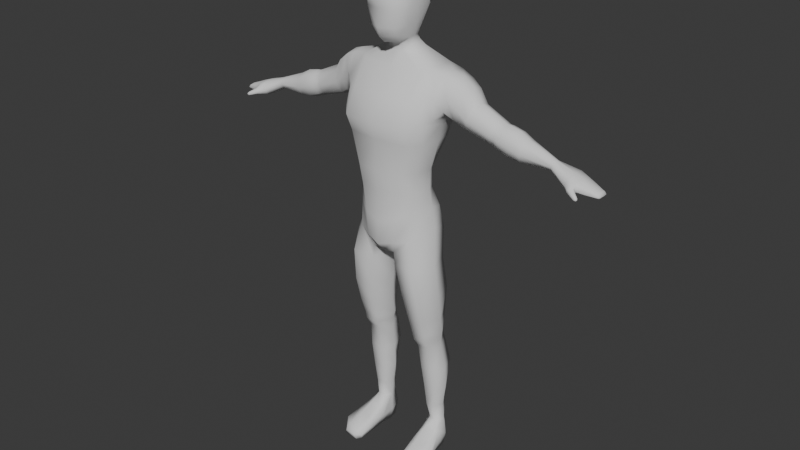 # Source: Player.blend  (saved by Blender 4.1.24; exported with 4.5.12 LTS)
import bpy
from mathutils import Matrix  # noqa: F401  (used for matrix-valued properties, if any)

bpy.ops.wm.read_factory_settings(use_empty=True)
scene = bpy.context.scene
scene.name = 'v2'

# ---- collections
col_collection_001 = bpy.data.collections.new('Collection.001'); scene.collection.children.link(col_collection_001)

# ---- world
world_world_001 = bpy.data.worlds.new('World.001'); scene.world = world_world_001
world_world_001.use_nodes = True; world_world_001.node_tree.nodes.clear()
_N = world_world_001.node_tree.nodes; _L = world_world_001.node_tree.links
n0 = _N.new('ShaderNodeOutputWorld'); n0.name = 'World Output'; n0.location = (300, 300)
n1 = _N.new('ShaderNodeBackground'); n1.name = 'Background'; n1.location = (10, 300)
n1.inputs[0].default_value = (0.05088, 0.05088, 0.05088, 1.0)
_L.new(n1.outputs[0], n0.inputs[0])
n0.is_active_output = True
world_world_001.color = (0.05088, 0.05088, 0.05088)
world_world_001.use_sun_shadow = False
world_world_001.sun_shadow_jitter_overblur = 0.0

# ---- meshes
me_cylinder_002 = bpy.data.meshes.new('Cylinder.002')
me_cylinder_002.from_pydata([(0.0, 0.06204, 1.049), (0.0, 0.1178, 1.232), (0.07626, 0.04764, 1.049), (0.1112, 0.1034, 1.232), (0.1156, 0.02982, 1.049), (0.1505, 0.06408, 1.232), (0.13, 0.0, 1.049), (0.1649, 0.0, 1.232), (0.1156, -0.05373, 1.049), (0.1505, -0.06329, 1.232), (0.07626, -0.09306, 1.049), (0.1112, -0.1026, 1.232), (0.0, -0.1075, 1.049), (0.0, -0.117, 1.232), (0.0, 0.06363, 1.125), (0.07876, 0.04924, 1.125), (0.1181, 0.03142, 1.125), (0.1325, 0.0, 1.125), (0.1181, -0.06727, 1.125), (0.07876, -0.1066, 1.125), (0.0, -0.121, 1.125), (0.0, 0.07875, 0.8274), (0.02102, 0.07088, 0.8264), (0.124, 0.08733, 0.8848), (0.1551, -3.237e-09, 0.9193), (0.1043, -0.07107, 0.88), (0.04238, -0.07833, 0.8246), (0.0, -0.08452, 0.8247), (0.01561, -0.009312, 0.8085), (0.0, -0.009638, 0.8078), (0.0, -0.1075, 0.9373), (0.057, -0.09813, 0.9539), (0.1061, -0.06241, 0.9693), (0.1426, -1.62e-09, 0.9842), (0.1305, 0.05373, 0.9789), (0.04701, 0.1034, 0.9508), (0.0, 0.1075, 0.9373), (0.07909, 0.08397, 0.4971), (0.1335, 0.085, 0.4971), (0.1616, 0.04151, 0.4971), (0.1353, -0.02359, 0.4971), (0.08084, -0.02461, 0.4971), (0.05275, 0.03946, 0.4971), (0.0299, 0.01041, 0.7749), (0.06436, 0.07804, 0.7984), (0.1225, -0.09147, 0.7828), (0.04716, -0.07832, 0.7771), (0.1397, 0.0649, 0.7841), (0.1688, -0.01587, 0.7864), (0.0, -0.1118, 0.8556), (0.05212, -0.09695, 0.868), (0.0, 0.1071, 0.8942), (0.0484, 0.1222, 0.8933), (0.1193, 0.1281, 1.293), (0.0, 0.1425, 1.293), (0.1422, 0.08904, 0.6579), (0.1345, -0.07213, 0.6579), (0.03896, 0.01699, 0.6579), (0.1715, 0.003833, 0.6579), (0.06827, -0.06555, 0.6579), (0.0759, 0.09562, 0.6579), (0.1892, 0.09003, 1.327), (0.1844, 0.02318, 1.319), (0.1883, -0.01372, 1.338), (0.1162, -0.1234, 1.291), (0.0, -0.1378, 1.291), (0.0, 0.149, 1.374), (0.1143, 0.1362, 1.374), (0.1143, -0.08188, 1.374), (0.2031, 0.1164, 1.375), (0.2019, -0.01941, 1.39), (0.0, -0.09472, 1.374), (0.1291, 0.09627, 1.464), (0.138, 0.03014, 1.464), (0.1093, -0.03424, 1.456), (0.0, -0.04134, 1.456), (0.1093, 0.1157, 1.456), (0.1291, -0.01483, 1.464), (0.0, 0.1228, 1.456), (0.1586, 0.08878, 1.293), (0.1725, 0.003171, 1.293), (0.1571, -0.07787, 1.303), (0.1475, -0.06352, 1.374), (0.1475, 0.1011, 1.374), (0.222, 0.04773, 1.447), (0.22, 0.09975, 1.428), (0.2192, -0.003999, 1.438), (0.3691, 0.004094, 1.292), (0.2709, -0.005116, 1.328), (0.2782, 0.09917, 1.328), (0.2569, 0.04085, 1.282), (0.2928, 0.04564, 1.377), (0.2849, 0.009179, 1.362), (0.29, 0.08292, 1.362), (0.2643, 0.08487, 1.293), (0.2591, 0.01113, 1.293), (0.05828, 0.06456, 1.509), (0.06722, 0.02925, 1.506), (0.03121, -0.01545, 1.503), (0.0, -0.02038, 1.502), (0.03121, 0.07804, 1.51), (0.05828, -0.001977, 1.504), (0.0, 0.08297, 1.511), (0.04338, 0.03711, 1.545), (0.04821, 0.01375, 1.541), (0.02399, -0.02501, 1.534), (0.0, -0.03001, 1.533), (0.02792, 0.05485, 1.548), (0.04359, -0.001065, 1.538), (0.0, 0.0622, 1.549), (0.3751, 0.08996, 1.293), (0.36, 0.04816, 1.251), (0.3842, 0.04589, 1.334), (0.3786, 0.01586, 1.321), (0.3828, 0.07658, 1.322), (0.3656, 0.07819, 1.263), (0.3614, 0.01747, 1.263), (0.3826, 0.001099, 1.288), (0.3889, 0.09295, 1.288), (0.3728, 0.04824, 1.244), (0.3987, 0.04581, 1.332), (0.3927, 0.01369, 1.319), (0.3972, 0.07864, 1.32), (0.3788, 0.08036, 1.257), (0.3743, 0.01541, 1.257), (0.3613, 0.09126, 1.298), (0.3696, 0.07748, 1.328), (0.3552, 0.002787, 1.297), (0.3469, 0.01657, 1.267), (0.3453, 0.0482, 1.255), (0.3512, 0.07914, 1.268), (0.3712, 0.04585, 1.34), (0.3653, 0.01491, 1.327), (0.4622, 0.00655, 1.263), (0.4678, 0.0875, 1.264), (0.4557, 0.0481, 1.224), (0.4744, 0.04595, 1.303), (0.4697, 0.01765, 1.291), (0.4736, 0.07489, 1.292), (0.4604, 0.0764, 1.236), (0.4564, 0.01916, 1.235), (0.5636, 0.02788, 1.246), (0.5662, 0.06617, 1.246), (0.5584, 0.04753, 1.228), (0.5714, 0.04652, 1.264), (0.5685, 0.03313, 1.259), (0.5704, 0.0602, 1.259), (0.5613, 0.06092, 1.233), (0.5594, 0.03385, 1.233), (0.2364, -0.01226, 1.359), (0.2237, -0.001294, 1.315), (0.2407, 0.1078, 1.352), (0.2573, 0.09133, 1.404), (0.2267, 0.08745, 1.31), (0.2206, 0.03227, 1.3), (0.2543, 0.00259, 1.409), (0.2597, 0.04669, 1.421), (0.1739, 0.08941, 1.31), (0.177, 0.008047, 1.304), (0.1735, -0.04687, 1.315), (0.1747, -0.04147, 1.382), (0.1753, 0.1087, 1.375), (0.1799, 0.09801, 1.45), (0.1794, -0.009416, 1.455), (0.1853, 0.03893, 1.46), (0.08334, 0.08411, 0.4716), (0.1326, 0.08504, 0.4716), (0.1581, 0.04141, 0.4716), (0.1342, -0.02041, 0.4716), (0.08493, -0.02134, 0.4716), (0.05949, 0.03956, 0.4716), (0.08621, 0.09913, 0.4357), (0.1299, 0.09992, 0.4357), (0.1525, 0.04701, 0.4357), (0.1313, 0.001272, 0.4357), (0.08762, 0.000485, 0.4357), (0.06506, 0.04543, 0.4357), (0.08987, 0.1189, 0.3419), (0.1389, 0.1199, 0.3419), (0.1641, 0.058, 0.3419), (0.1404, 0.01515, 0.3419), (0.09144, 0.01423, 0.3419), (0.06616, 0.05616, 0.3419), (0.1349, -0.04685, 0.5614), (0.1663, 0.02346, 0.5614), (0.0796, -0.04423, 0.5614), (0.08234, 0.08828, 0.5614), (0.1377, 0.08566, 0.5614), (0.05092, 0.0287, 0.5614), (0.101, 0.1018, 0.1047), (0.1296, 0.1039, 0.1047), (0.1512, 0.07481, 0.1047), (0.1358, 0.04624, 0.1047), (0.1083, 0.05075, 0.1047), (0.0923, 0.06888, 0.1047), (0.07135, 0.06517, 0.2521), (0.09351, 0.1025, 0.2521), (0.163, 0.06626, 0.2521), (0.1408, 0.02892, 0.2521), (0.1393, 0.1031, 0.2521), (0.09499, 0.02837, 0.2521), (0.0, -0.02142, 1.517), (0.02361, -0.01645, 1.518), (0.04571, -0.001703, 1.52), (0.05373, 0.0215, 1.523), (0.04685, 0.05084, 1.527), (0.02558, 0.06644, 1.529), (0.0, 0.07259, 1.53), (0.06381, 0.03638, 1.59), (0.06609, 0.00569, 1.591), (0.04954, -0.07628, 1.592), (0.0, -0.1008, 1.593), (0.04792, 0.06013, 1.59), (0.06285, -0.03081, 1.592), (0.0, 0.0676, 1.59), (0.07542, 0.05764, 1.648), (0.07757, -0.0004761, 1.648), (0.05673, -0.07986, 1.649), (0.0, -0.08722, 1.649), (0.05956, 0.08652, 1.648), (0.07443, -0.04332, 1.648), (0.0, 0.09398, 1.648), (0.07126, 0.04876, 1.714), (0.07339, -0.002939, 1.714), (0.04151, -0.07712, 1.714), (0.0, -0.08137, 1.714), (0.04544, 0.0735, 1.714), (0.07027, -0.0395, 1.714), (0.0, 0.07975, 1.714), (0.05521, 0.02907, 1.741), (0.05733, -0.001231, 1.741), (0.03114, -0.04069, 1.751), (0.0, -0.04508, 1.753), (0.02873, 0.04203, 1.751), (0.05421, -0.02266, 1.741), (0.0, 0.04674, 1.758), (0.0, 0.0008283, 1.763), (0.02993, 0.0006703, 1.756), (0.07412, 0.05462, 1.685), (0.07624, -0.00212, 1.685), (0.04935, -0.09145, 1.685), (0.0, -0.09612, 1.685), (0.07312, -0.04225, 1.685), (0.05328, 0.08178, 1.685), (0.0, 0.08863, 1.685), (0.05684, 0.009885, 1.564), (0.05328, 0.03617, 1.566), (0.0, -0.09204, 1.561), (0.03805, -0.05658, 1.562), (0.05291, -0.01559, 1.563), (0.0376, 0.05677, 1.567), (0.0, 0.06418, 1.568), (0.729, 0.02349, 1.198), (0.729, 0.0715, 1.198), (0.7294, 0.04753, 1.189), (0.7272, 0.04618, 1.208), (0.727, 0.0281, 1.205), (0.7272, 0.06466, 1.205), (0.7295, 0.0651, 1.192), (0.7294, 0.02957, 1.192), (0.6382, 0.04573, 1.243), (0.6358, 0.01146, 1.239), (0.6227, 0.04832, 1.193), (0.6252, 0.08259, 1.198), (0.6294, 0.09603, 1.209), (0.6374, 0.08076, 1.239), (0.629, 0.0009594, 1.215), (0.6235, 0.01329, 1.198), (0.6609, 0.01578, 1.23), (0.6521, 0.07827, 1.196), (0.6623, 0.07666, 1.23), (0.6507, 0.01739, 1.196), (0.6631, 0.04588, 1.234), (0.6499, 0.04817, 1.192), (0.6558, 0.09008, 1.206), (0.6684, 0.007197, 1.204), (0.7197, 0.02681, 1.208), (0.718, 0.06692, 1.192), (0.7199, 0.06588, 1.208), (0.7177, 0.02785, 1.192), (0.7201, 0.04613, 1.211), (0.7176, 0.0476, 1.19), (0.7187, 0.07449, 1.199), (0.7183, 0.01924, 1.199), (0.7347, 0.06384, 1.197), (0.7347, 0.04686, 1.197), (0.7347, 0.02989, 1.197), (0.662, -0.004111, 1.199), (0.6503, -0.01423, 1.213), (0.659, -0.006918, 1.218), (0.645, -0.01304, 1.204), (0.6636, -0.0018, 1.214), (0.6537, -0.01167, 1.197), (0.6831, -0.01673, 1.19), (0.68, -0.02547, 1.201), (0.6839, -0.01986, 1.202), (0.6777, -0.02671, 1.194), (0.6854, -0.01549, 1.197), (0.6792, -0.02234, 1.189), (0.6941, 0.04609, 1.221), (0.6863, 0.04796, 1.19), (0.6898, 0.08236, 1.202), (0.6927, 0.01258, 1.201), (0.6929, 0.02137, 1.218), (0.6876, 0.07268, 1.194), (0.6937, 0.07135, 1.218), (0.6868, 0.0227, 1.193), (0.6525, 0.0003708, 1.196), (0.6343, 0.0001241, 1.201), (0.6629, 0.001807, 1.202), (0.6394, -0.007053, 1.216), (0.6498, 0.0003793, 1.227), (0.6622, 0.006988, 1.222), (0.6856, -0.02631, 1.197), (0.6875, -0.02351, 1.197), (0.6844, -0.02693, 1.194), (0.6882, -0.02132, 1.195), (0.6851, -0.02475, 1.191), (0.6871, -0.02194, 1.192), (0.6745, -0.008645, 1.205), (0.6715, -0.01339, 1.21), (0.6652, -0.01985, 1.207), (0.6665, -0.017, 1.193), (0.6725, -0.01042, 1.195), (0.6613, -0.01988, 1.199), (0.1005, 0.1028, 0.1694), (0.1332, 0.03609, 0.1694), (0.1322, 0.1033, 0.1694), (0.08519, 0.06895, 0.1694), (0.1485, 0.06994, 0.1694), (0.1015, 0.03559, 0.1694), (0.1028, 0.101, -0.006137), (0.1316, 0.1041, -0.006137), (0.1524, 0.074, -0.006137), (0.096, 0.06733, -0.006137), (0.1832, -0.07213, -0.006137), (0.1692, -0.1099, -0.006137), (0.09901, -0.08907, 0.03186), (0.1179, -0.1007, 0.03154), (0.1905, -0.07145, 0.03387), (0.1595, -0.09641, 0.03154), (0.09369, 0.02393, 0.03035), (0.1672, 0.03207, 0.03035), (0.1114, -0.1158, -0.006137), (0.1001, -0.0994, -0.006137), (0.1594, 0.03105, -0.006137), (0.1087, 0.01092, 0.07563), (0.1605, 0.03101, 0.07542), (0.1018, 0.02437, -0.006137), (0.09486, 0.02413, 0.07513), (0.1452, 0.01447, 0.07563), (0.1787, -0.02404, 0.0195), (0.09317, -0.03983, 0.01867), (0.09923, -0.03935, -0.006137), (0.09356, -0.03577, 0.048), (0.1533, -0.03847, 0.04837), (0.1712, -0.02479, -0.006137), (0.112, -0.04248, 0.04837), (0.1791, -0.02396, 0.04876), (0.08719, 0.06714, 0.04115), (0.1605, 0.07536, 0.04115), (0.1015, 0.1155, 0.04115), (0.1905, -0.07145, 0.01274), (0.09671, -0.09971, 0.01057), (0.1303, 0.1185, 0.04115), (0.1198, -0.118, 0.01124), (0.1614, -0.1138, 0.01124), (0.0, -0.06767, 1.539), (0.03454, -0.03849, 1.542), (0.415, 0.01729, 1.242), (0.4138, 0.04817, 1.23), (0.4331, 0.01567, 1.311), (0.4224, 0.003825, 1.275), (0.4192, 0.07838, 1.243), (0.4284, 0.09023, 1.276), (0.4385, 0.04588, 1.323), (0.4373, 0.07676, 1.311), (0.04671, -0.005932, 1.547), (0.04679, 0.03679, 1.552), (0.03145, 0.05555, 1.555), (0.05158, 0.01224, 1.55), (0.0, 0.06312, 1.558), (0.0, 0.09487, 0.8588), (0.03807, 0.1174, 0.8565), (0.0813, 0.1068, 0.8417)], [], [(14, 1, 3, 15), (15, 3, 5, 16), (16, 5, 7, 17), (17, 7, 9, 18), (18, 9, 11, 19), (19, 11, 13, 20), (10, 19, 20, 12), (8, 18, 19, 10), (6, 17, 18, 8), (4, 16, 17, 6), (2, 15, 16, 4), (0, 14, 15, 2), (50, 49, 27, 26), (171, 172, 178, 177), (33, 32, 25, 24), (50, 26, 25), (32, 31, 50, 25), (36, 35, 52, 51), (43, 44, 60, 57), (26, 28, 43, 46), (4, 6, 33, 34), (0, 2, 35, 36), (8, 10, 31, 32), (2, 4, 34, 35), (6, 8, 32, 33), (10, 12, 30, 31), (22, 28, 29, 21), (183, 185, 41, 40), (28, 26, 27, 29), (187, 184, 39, 38), (184, 183, 40, 39), (186, 187, 38, 37), (383, 384, 44, 22), (24, 25, 45, 48), (23, 24, 48, 47), (185, 188, 42, 41), (25, 26, 46, 45), (188, 186, 37, 42), (52, 23, 384, 383), (382, 383, 22, 21), (31, 30, 49, 50), (3, 1, 54, 53), (45, 46, 59, 56), (47, 48, 58, 55), (48, 45, 56, 58), (44, 47, 55, 60), (46, 43, 57, 59), (28, 22, 44, 43), (9, 7, 80, 81), (5, 3, 53, 79), (11, 9, 81, 64), (7, 5, 79, 80), (13, 11, 64, 65), (53, 54, 66, 67), (64, 81, 82, 68), (156, 155, 92, 91), (79, 53, 67, 83), (65, 64, 68, 71), (154, 153, 94, 90), (67, 66, 78, 76), (68, 82, 77, 74), (149, 150, 95, 88), (83, 67, 76, 72), (71, 68, 74, 75), (151, 152, 93, 89), (157, 158, 80, 79), (158, 159, 81, 80), (159, 160, 82, 81), (161, 157, 79, 83), (162, 161, 83, 72), (160, 163, 77, 82), (163, 164, 73, 77), (164, 162, 72, 73), (131, 132, 113, 112), (129, 130, 115, 111), (127, 128, 116, 87), (125, 126, 114, 110), (155, 149, 88, 92), (153, 151, 89, 94), (150, 154, 90, 95), (152, 156, 91, 93), (75, 74, 98, 99), (73, 72, 96, 97), (76, 78, 102, 100), (72, 76, 100, 96), (77, 73, 97, 101), (74, 77, 101, 98), (201, 202, 105, 106), (202, 203, 108, 105), (203, 204, 104, 108), (205, 206, 107, 103), (206, 207, 109, 107), (204, 205, 103, 104), (132, 127, 87, 113), (130, 125, 110, 115), (128, 129, 111, 116), (126, 131, 112, 114), (115, 110, 118, 123), (114, 112, 120, 122), (110, 114, 122, 118), (116, 111, 119, 124), (87, 116, 124, 117), (112, 113, 121, 120), (113, 87, 117, 121), (111, 115, 123, 119), (93, 91, 131, 126), (95, 90, 129, 128), (94, 89, 125, 130), (92, 88, 127, 132), (89, 93, 126, 125), (88, 95, 128, 127), (90, 94, 130, 129), (91, 92, 132, 131), (369, 370, 135, 140), (371, 372, 133, 137), (373, 374, 134, 139), (375, 371, 137, 136), (370, 373, 139, 135), (374, 376, 138, 134), (372, 369, 140, 133), (376, 375, 136, 138), (134, 138, 146, 142), (133, 140, 148, 141), (138, 136, 144, 146), (140, 135, 143, 148), (137, 133, 141, 145), (139, 134, 142, 147), (136, 137, 145, 144), (135, 139, 147, 143), (85, 84, 156, 152), (63, 62, 154, 150), (61, 69, 151, 153), (86, 70, 149, 155), (69, 85, 152, 151), (70, 63, 150, 149), (62, 61, 153, 154), (84, 86, 155, 156), (84, 85, 162, 164), (86, 84, 164, 163), (70, 86, 163, 160), (85, 69, 161, 162), (69, 61, 157, 161), (63, 70, 160, 159), (62, 63, 159, 158), (61, 62, 158, 157), (41, 42, 170, 169), (39, 40, 168, 167), (37, 38, 166, 165), (40, 41, 169, 168), (38, 39, 167, 166), (42, 37, 165, 170), (170, 165, 171, 176), (167, 168, 174, 173), (165, 166, 172, 171), (169, 170, 176, 175), (168, 169, 175, 174), (166, 167, 173, 172), (57, 60, 186, 188), (175, 176, 182, 181), (174, 175, 181, 180), (172, 173, 179, 178), (176, 171, 177, 182), (173, 174, 180, 179), (56, 59, 185, 183), (55, 58, 184, 187), (58, 56, 183, 184), (60, 55, 187, 186), (59, 57, 188, 185), (328, 325, 189, 194), (329, 326, 192, 191), (325, 327, 190, 189), (330, 328, 194, 193), (326, 330, 193, 192), (327, 329, 191, 190), (178, 179, 197, 199), (180, 181, 200, 198), (181, 182, 195, 200), (177, 178, 199, 196), (179, 180, 198, 197), (182, 177, 196, 195), (35, 34, 23, 52), (34, 33, 24, 23), (97, 96, 205, 204), (100, 102, 207, 206), (96, 100, 206, 205), (101, 97, 204, 203), (98, 101, 203, 202), (99, 98, 202, 201), (245, 246, 208, 209), (247, 248, 210, 211), (248, 249, 213, 210), (249, 245, 209, 213), (246, 250, 212, 208), (250, 251, 214, 212), (209, 208, 215, 216), (211, 210, 217, 218), (210, 213, 220, 217), (213, 209, 216, 220), (208, 212, 219, 215), (212, 214, 221, 219), (239, 238, 222, 223), (241, 240, 224, 225), (240, 242, 227, 224), (242, 239, 223, 227), (238, 243, 226, 222), (243, 244, 228, 226), (223, 222, 229, 230), (225, 224, 231, 232), (224, 227, 234, 231), (227, 223, 230, 234), (222, 226, 233, 229), (226, 228, 235, 233), (231, 234, 230, 237), (231, 237, 236, 232), (233, 235, 236, 237), (233, 237, 230, 229), (219, 221, 244, 243), (215, 219, 243, 238), (220, 216, 239, 242), (217, 220, 242, 240), (218, 217, 240, 241), (216, 215, 238, 239), (107, 109, 381, 379), (103, 107, 379, 378), (108, 104, 380, 377), (367, 368, 248, 247), (104, 103, 378, 380), (377, 380, 245, 249), (280, 276, 256, 255), (281, 277, 258, 254), (282, 278, 257, 253), (283, 279, 259, 252), (278, 280, 255, 257), (279, 281, 254, 259), (276, 283, 252, 256), (277, 282, 253, 258), (147, 142, 264, 263), (145, 141, 266, 261), (148, 143, 262, 267), (146, 144, 260, 265), (141, 148, 267, 266), (142, 146, 265, 264), (143, 147, 263, 262), (144, 145, 261, 260), (263, 264, 274, 269), (307, 309, 287, 292), (267, 262, 273, 271), (265, 260, 272, 270), (308, 307, 292, 290), (264, 265, 270, 274), (262, 263, 269, 273), (260, 261, 268, 272), (253, 257, 284), (285, 284, 257, 255), (286, 285, 255, 256), (304, 301, 282, 277), (303, 302, 283, 276), (306, 300, 281, 279), (305, 299, 280, 278), (302, 306, 279, 283), (301, 305, 278, 282), (300, 304, 277, 281), (299, 303, 276, 280), (252, 259, 286), (259, 254, 285, 286), (254, 258, 284, 285), (258, 253, 284), (256, 252, 286), (320, 321, 294, 295), (319, 320, 295, 297), (311, 310, 288, 289), (312, 311, 289, 291), (309, 312, 291, 287), (310, 308, 290, 288), (322, 323, 293, 298), (324, 322, 298, 296), (321, 324, 296, 294), (323, 319, 297, 293), (272, 268, 303, 299), (273, 269, 304, 300), (274, 270, 305, 301), (275, 271, 306, 302), (270, 272, 299, 305), (271, 273, 300, 306), (268, 275, 302, 303), (269, 274, 301, 304), (266, 267, 308, 310), (275, 268, 312, 309), (268, 261, 311, 312), (261, 266, 310, 311), (267, 271, 307, 308), (271, 275, 309, 307), (294, 296, 315, 313), (296, 298, 317, 315), (315, 317, 318, 316), (314, 313, 315, 316), (293, 297, 316, 318), (297, 295, 314, 316), (295, 294, 313, 314), (298, 293, 318, 317), (287, 291, 319, 323), (288, 290, 324, 321), (290, 292, 322, 324), (292, 287, 323, 322), (291, 289, 320, 319), (289, 288, 321, 320), (199, 197, 329, 327), (198, 200, 330, 326), (200, 195, 328, 330), (196, 199, 327, 325), (197, 198, 326, 329), (195, 196, 325, 328), (192, 193, 346, 350), (354, 352, 363, 337), (364, 360, 333, 332), (359, 361, 331, 334), (363, 365, 338, 337), (361, 364, 332, 331), (355, 357, 338, 340), (341, 352, 354, 349), (365, 363, 344, 343), (357, 354, 337, 338), (193, 194, 349, 346), (350, 346, 357, 355), (342, 351, 356, 345), (362, 366, 336, 335), (366, 365, 343, 336), (358, 355, 340, 339), (352, 353, 344, 363), (365, 366, 340, 338), (366, 362, 339, 340), (347, 358, 351, 342), (194, 359, 341, 349), (347, 350, 355, 358), (190, 364, 361, 189), (360, 191, 347, 342), (191, 360, 364, 190), (189, 361, 359, 194), (351, 358, 339, 362), (333, 360, 342, 345), (331, 332, 333, 334), (348, 334, 333, 345), (356, 335, 344, 353), (343, 344, 335, 336), (345, 356, 353, 348), (106, 105, 368, 367), (191, 192, 350, 347), (359, 334, 348, 341), (346, 349, 354, 357), (356, 351, 362, 335), (353, 352, 341, 348), (122, 120, 375, 376), (117, 124, 369, 372), (118, 122, 376, 374), (119, 123, 373, 370), (120, 121, 371, 375), (123, 118, 374, 373), (121, 117, 372, 371), (124, 119, 370, 369), (248, 368, 377, 249), (379, 381, 251, 250), (380, 378, 246, 245), (377, 368, 105, 108), (378, 379, 250, 246), (51, 52, 383, 382), (23, 47, 44, 384)])
me_cylinder_002.polygons.foreach_set('use_smooth', [True] * 366)
_uv = me_cylinder_002.uv_layers.new(name='UVMap')
_uv.uv.foreach_set('vector', [1.0, 0.5, 1.0, 1.0, 0.9167, 1.0, 0.9167, 0.5, 0.9167, 0.5, 0.9167, 1.0, 0.8333, 1.0, 0.8333, 0.5, 0.8333, 0.5, 0.8333, 1.0, 0.75, 1.0, 0.75, 0.5, 0.75, 0.5, 0.75, 1.0, 0.6667, 1.0, 0.6667, 0.5, 0.6667, 0.5, 0.6667, 1.0, 0.5833, 1.0, 0.5833, 0.5, 0.5833, 0.5, 0.5833, 1.0, 0.5, 1.0, 0.5, 0.5, 0.5833, 0.1496, 0.5833, 0.5, 0.5, 0.5, 0.5, 0.1496, 0.6667, 0.1496, 0.6667, 0.5, 0.5833, 0.5, 0.5833, 0.1496, 0.75, 0.1496, 0.75, 0.5, 0.6667, 0.5, 0.6667, 0.1496, 0.8333, 0.1496, 0.8333, 0.5, 0.75, 0.5, 0.75, 0.1496, 0.9167, 0.1496, 0.9167, 0.5, 0.8333, 0.5, 0.8333, 0.1496, 1.0, 0.1496, 1.0, 0.5, 0.9167, 0.5, 0.9167, 0.1496, 0.5577, 0.02851, 0.5, 0.03736, 0.5695, 0.0, 0.5965, 0.0, 0.9791, 0.0, 0.8333, 0.0, 0.8333, 0.0, 0.9791, 0.0, 0.75, 0.07472, 0.6418, 0.07472, 0.6169, 0.0, 0.75, 0.0, 0.5577, 0.02851, 0.5965, 0.0, 0.6169, 0.0, 0.6418, 0.07472, 0.554, 0.07472, 0.5577, 0.02851, 0.6169, 0.0, 1.0, 0.07472, 0.9576, 0.07472, 0.8998, 0.03195, 0.9557, 0.04713, 0.7519, 0.0, 0.9791, 0.0, 0.9791, 0.0, 0.7519, 0.0, 0.5965, 0.0, 0.7519, 0.0, 0.7519, 0.0, 0.5247, 0.0, 0.8333, 0.1496, 0.75, 0.1496, 0.75, 0.07472, 0.8333, 0.07472, 1.0, 0.1496, 0.9167, 0.1496, 0.9576, 0.07472, 1.0, 0.07472, 0.6667, 0.1496, 0.5833, 0.1496, 0.554, 0.07472, 0.6418, 0.07472, 0.9167, 0.1496, 0.8333, 0.1496, 0.8333, 0.07472, 0.9576, 0.07472, 0.75, 0.1496, 0.6667, 0.1496, 0.6418, 0.07472, 0.75, 0.07472, 0.5833, 0.1496, 0.5, 0.1496, 0.5, 0.07472, 0.554, 0.07472, 0.8488, 0.009162, 0.7519, 0.0, 0.75, 0.0, 0.9, 0.01239, 0.6169, 0.0, 0.5233, 0.0, 0.5247, 0.0, 0.6169, 0.0, 0.7519, 0.0, 0.5965, 0.0, 0.5695, 0.0, 0.75, 0.0, 0.833, 0.0, 0.7457, 0.0, 0.75, 0.0, 0.8333, 0.0, 0.7457, 0.0, 0.6169, 0.0, 0.6169, 0.0, 0.75, 0.0, 0.9797, 0.0, 0.833, 0.0, 0.8333, 0.0, 0.9791, 0.0, 0.9065, 0.02043, 0.9221, 0.0, 0.9791, 0.0, 0.8488, 0.009162, 0.75, 0.0, 0.6169, 0.0, 0.6169, 0.0, 0.75, 0.0, 0.8114, 0.0, 0.75, 0.0, 0.75, 0.0, 0.8333, 0.0, 0.5233, 0.0, 0.7483, 0.0, 0.7519, 0.0, 0.5247, 0.0, 0.6169, 0.0, 0.5965, 0.0, 0.5247, 0.0, 0.6169, 0.0, 0.7483, 0.0, 0.9797, 0.0, 0.9791, 0.0, 0.7519, 0.0, 0.8998, 0.03195, 0.8114, 0.0, 0.9221, 0.0, 0.9065, 0.02043, 0.9279, 0.02976, 0.9065, 0.02043, 0.8488, 0.009162, 0.9, 0.01239, 0.554, 0.07472, 0.5, 0.07472, 0.5, 0.03736, 0.5577, 0.02851, 0.9167, 1.0, 1.0, 1.0, 1.0, 1.0, 0.9167, 1.0, 0.6169, 0.0, 0.5247, 0.0, 0.5247, 0.0, 0.6169, 0.0, 0.8333, 0.0, 0.75, 0.0, 0.75, 0.0, 0.8333, 0.0, 0.75, 0.0, 0.6169, 0.0, 0.6169, 0.0, 0.75, 0.0, 0.9791, 0.0, 0.8333, 0.0, 0.8333, 0.0, 0.9791, 0.0, 0.5247, 0.0, 0.7519, 0.0, 0.7519, 0.0, 0.5247, 0.0, 0.7519, 0.0, 0.8488, 0.009162, 0.9791, 0.0, 0.7519, 0.0, 0.6667, 1.0, 0.75, 1.0, 0.753, 1.0, 0.6667, 1.0, 0.8333, 1.0, 0.9167, 1.0, 0.9167, 1.0, 0.8333, 1.0, 0.5833, 1.0, 0.6667, 1.0, 0.6667, 1.0, 0.5833, 1.0, 0.75, 1.0, 0.8333, 1.0, 0.8333, 1.0, 0.753, 1.0, 0.5, 1.0, 0.5833, 1.0, 0.5833, 1.0, 0.5, 1.0, 0.9167, 1.0, 1.0, 1.0, 1.0, 1.0, 0.9167, 1.0, 0.5833, 1.0, 0.6667, 1.0, 0.6667, 1.0, 0.5833, 1.0, 0.7615, 1.0, 0.7048, 1.0, 0.7048, 1.0, 0.7615, 1.0, 0.8333, 1.0, 0.9167, 1.0, 0.9167, 1.0, 0.8333, 1.0, 0.5, 1.0, 0.5833, 1.0, 0.5833, 1.0, 0.5, 1.0, 0.7378, 1.0, 0.8045, 1.0, 0.8045, 1.0, 0.7391, 1.0, 0.9167, 1.0, 1.0, 1.0, 1.0, 1.0, 0.9167, 1.0, 0.5833, 1.0, 0.6667, 1.0, 0.6667, 1.0, 0.5833, 1.0, 0.7022, 1.0, 0.7, 1.0, 0.7, 1.0, 0.7022, 1.0, 0.8333, 1.0, 0.9167, 1.0, 0.9167, 1.0, 0.8333, 1.0, 0.5, 1.0, 0.5833, 1.0, 0.5833, 1.0, 0.5, 1.0, 0.8045, 1.0, 0.8045, 1.0, 0.8045, 1.0, 0.8045, 1.0, 0.8189, 1.0, 0.7392, 1.0, 0.753, 1.0, 0.8333, 1.0, 0.7392, 1.0, 0.6833, 1.0, 0.6667, 1.0, 0.753, 1.0, 0.6833, 1.0, 0.6844, 1.0, 0.6667, 1.0, 0.6667, 1.0, 0.8189, 1.0, 0.8189, 1.0, 0.8333, 1.0, 0.8333, 1.0, 0.8189, 1.0, 0.8189, 1.0, 0.8333, 1.0, 0.8333, 1.0, 0.6844, 1.0, 0.6857, 1.0, 0.6667, 1.0, 0.6667, 1.0, 0.6857, 1.0, 0.7598, 1.0, 0.7581, 1.0, 0.6667, 1.0, 0.7598, 1.0, 0.8189, 1.0, 0.8333, 1.0, 0.7581, 1.0, 0.7615, 1.0, 0.7048, 1.0, 0.7048, 1.0, 0.7615, 1.0, 0.7491, 1.0, 0.8045, 1.0, 0.8045, 1.0, 0.7491, 1.0, 0.7022, 1.0, 0.7, 1.0, 0.7, 1.0, 0.7022, 1.0, 0.8045, 1.0, 0.8045, 1.0, 0.8045, 1.0, 0.8045, 1.0, 0.7048, 1.0, 0.7022, 1.0, 0.7022, 1.0, 0.7048, 1.0, 0.8045, 1.0, 0.8045, 1.0, 0.8045, 1.0, 0.8045, 1.0, 0.7, 1.0, 0.7378, 1.0, 0.7391, 1.0, 0.7, 1.0, 0.8045, 1.0, 0.7615, 1.0, 0.7615, 1.0, 0.8045, 1.0, 0.5, 1.0, 0.5833, 1.0, 0.5833, 1.0, 0.5, 1.0, 0.7581, 1.0, 0.8333, 1.0, 0.8333, 1.0, 0.7581, 1.0, 0.9167, 1.0, 1.0, 1.0, 1.0, 1.0, 0.9167, 1.0, 0.8333, 1.0, 0.9167, 1.0, 0.9167, 1.0, 0.8333, 1.0, 0.6667, 1.0, 0.7581, 1.0, 0.7581, 1.0, 0.6667, 1.0, 0.5833, 1.0, 0.6667, 1.0, 0.6667, 1.0, 0.5833, 1.0, 0.5, 1.0, 0.5833, 1.0, 0.5833, 1.0, 0.5, 1.0, 0.5833, 1.0, 0.6667, 1.0, 0.6986, 1.0, 0.5833, 1.0, 0.6667, 1.0, 0.7581, 1.0, 0.7581, 1.0, 0.6986, 1.0, 0.8333, 1.0, 0.9167, 1.0, 0.9167, 1.0, 0.8333, 1.0, 0.9167, 1.0, 1.0, 1.0, 1.0, 1.0, 0.9167, 1.0, 0.7581, 1.0, 0.8333, 1.0, 0.8333, 1.0, 0.7581, 1.0, 0.7048, 1.0, 0.7022, 1.0, 0.7022, 1.0, 0.7048, 1.0, 0.8045, 1.0, 0.8045, 1.0, 0.8045, 1.0, 0.8045, 1.0, 0.7, 1.0, 0.7491, 1.0, 0.7491, 1.0, 0.7, 1.0, 0.8045, 1.0, 0.7615, 1.0, 0.7615, 1.0, 0.8045, 1.0, 0.8045, 1.0, 0.8045, 1.0, 0.8045, 1.0, 0.8045, 1.0, 0.8045, 1.0, 0.7615, 1.0, 0.7615, 1.0, 0.8045, 1.0, 0.8045, 1.0, 0.8045, 1.0, 0.8045, 1.0, 0.8045, 1.0, 0.7, 1.0, 0.7491, 1.0, 0.7491, 1.0, 0.7, 1.0, 0.7022, 1.0, 0.7, 1.0, 0.7, 1.0, 0.7022, 1.0, 0.7615, 1.0, 0.7048, 1.0, 0.7048, 1.0, 0.7615, 1.0, 0.7048, 1.0, 0.7022, 1.0, 0.7022, 1.0, 0.7048, 1.0, 0.7491, 1.0, 0.8045, 1.0, 0.8045, 1.0, 0.7491, 1.0, 0.8045, 1.0, 0.7615, 1.0, 0.7615, 1.0, 0.8045, 1.0, 0.7, 1.0, 0.7391, 1.0, 0.7491, 1.0, 0.7, 1.0, 0.8045, 1.0, 0.8045, 1.0, 0.8045, 1.0, 0.8045, 1.0, 0.7048, 1.0, 0.7022, 1.0, 0.7022, 1.0, 0.7048, 1.0, 0.8045, 1.0, 0.8045, 1.0, 0.8045, 1.0, 0.8045, 1.0, 0.7022, 1.0, 0.7, 1.0, 0.7, 1.0, 0.7022, 1.0, 0.7391, 1.0, 0.8045, 1.0, 0.8045, 1.0, 0.7491, 1.0, 0.7615, 1.0, 0.7048, 1.0, 0.7048, 1.0, 0.7615, 1.0, 0.7, 1.0, 0.7491, 1.0, 0.7491, 1.0, 0.7, 1.0, 0.7048, 1.0, 0.7022, 1.0, 0.7022, 1.0, 0.7048, 1.0, 0.8045, 1.0, 0.8045, 1.0, 0.8045, 1.0, 0.8045, 1.0, 0.7615, 1.0, 0.7048, 1.0, 0.7048, 1.0, 0.7615, 1.0, 0.7491, 1.0, 0.8045, 1.0, 0.8045, 1.0, 0.7491, 1.0, 0.8045, 1.0, 0.8045, 1.0, 0.8045, 1.0, 0.8045, 1.0, 0.7022, 1.0, 0.7, 1.0, 0.7, 1.0, 0.7022, 1.0, 0.8045, 1.0, 0.7615, 1.0, 0.7615, 1.0, 0.8045, 1.0, 0.8045, 1.0, 0.8045, 1.0, 0.8045, 1.0, 0.8045, 1.0, 0.7022, 1.0, 0.7, 1.0, 0.7, 1.0, 0.7022, 1.0, 0.8045, 1.0, 0.7615, 1.0, 0.7615, 1.0, 0.8045, 1.0, 0.7, 1.0, 0.7491, 1.0, 0.7491, 1.0, 0.7, 1.0, 0.7048, 1.0, 0.7022, 1.0, 0.7022, 1.0, 0.7048, 1.0, 0.8045, 1.0, 0.8045, 1.0, 0.8045, 1.0, 0.8045, 1.0, 0.7615, 1.0, 0.7048, 1.0, 0.7048, 1.0, 0.7615, 1.0, 0.7491, 1.0, 0.8045, 1.0, 0.8045, 1.0, 0.7491, 1.0, 0.8045, 1.0, 0.7615, 1.0, 0.7615, 1.0, 0.8045, 1.0, 0.7, 1.0, 0.7363, 1.0, 0.7378, 1.0, 0.7, 1.0, 0.8045, 1.0, 0.8045, 1.0, 0.8045, 1.0, 0.8045, 1.0, 0.7048, 1.0, 0.7022, 1.0, 0.7022, 1.0, 0.7048, 1.0, 0.8045, 1.0, 0.8045, 1.0, 0.8045, 1.0, 0.8045, 1.0, 0.7022, 1.0, 0.7, 1.0, 0.7, 1.0, 0.7022, 1.0, 0.7363, 1.0, 0.8045, 1.0, 0.8045, 1.0, 0.7378, 1.0, 0.7615, 1.0, 0.7048, 1.0, 0.7048, 1.0, 0.7615, 1.0, 0.7615, 1.0, 0.8045, 1.0, 0.8189, 1.0, 0.7598, 1.0, 0.7048, 1.0, 0.7615, 1.0, 0.7598, 1.0, 0.6857, 1.0, 0.7022, 1.0, 0.7048, 1.0, 0.6857, 1.0, 0.6844, 1.0, 0.8045, 1.0, 0.8045, 1.0, 0.8189, 1.0, 0.8189, 1.0, 0.8045, 1.0, 0.8045, 1.0, 0.8189, 1.0, 0.8189, 1.0, 0.7, 1.0, 0.7022, 1.0, 0.6844, 1.0, 0.6833, 1.0, 0.7363, 1.0, 0.7, 1.0, 0.6833, 1.0, 0.7392, 1.0, 0.8045, 1.0, 0.7363, 1.0, 0.7392, 1.0, 0.8189, 1.0, 0.5247, 0.0, 0.7519, 0.0, 0.7519, 0.0, 0.5247, 0.0, 0.75, 0.0, 0.6169, 0.0, 0.6169, 0.0, 0.75, 0.0, 0.9791, 0.0, 0.8333, 0.0, 0.8333, 0.0, 0.9791, 0.0, 0.6169, 0.0, 0.5247, 0.0, 0.5247, 0.0, 0.6169, 0.0, 0.8333, 0.0, 0.75, 0.0, 0.75, 0.0, 0.8333, 0.0, 0.7519, 0.0, 0.9791, 0.0, 0.9791, 0.0, 0.7519, 0.0, 0.7519, 0.0, 0.9791, 0.0, 0.9791, 0.0, 0.7519, 0.0, 0.75, 0.0, 0.6169, 0.0, 0.6169, 0.0, 0.75, 0.0, 0.9791, 0.0, 0.8333, 0.0, 0.8333, 0.0, 0.9791, 0.0, 0.5247, 0.0, 0.7519, 0.0, 0.7519, 0.0, 0.5247, 0.0, 0.6169, 0.0, 0.5247, 0.0, 0.5247, 0.0, 0.6169, 0.0, 0.8333, 0.0, 0.75, 0.0, 0.75, 0.0, 0.8333, 0.0, 0.7519, 0.0, 0.9791, 0.0, 0.9797, 0.0, 0.7483, 0.0, 0.5247, 0.0, 0.7519, 0.0, 0.7519, 0.0, 0.5247, 0.0, 0.6169, 0.0, 0.5247, 0.0, 0.5247, 0.0, 0.6169, 0.0, 0.8333, 0.0, 0.75, 0.0, 0.75, 0.0, 0.8333, 0.0, 0.7519, 0.0, 0.9791, 0.0, 0.9791, 0.0, 0.7519, 0.0, 0.75, 0.0, 0.6169, 0.0, 0.6169, 0.0, 0.75, 0.0, 0.6169, 0.0, 0.5247, 0.0, 0.5233, 0.0, 0.6169, 0.0, 0.8333, 0.0, 0.75, 0.0, 0.7457, 0.0, 0.833, 0.0, 0.75, 0.0, 0.6169, 0.0, 0.6169, 0.0, 0.7457, 0.0, 0.9791, 0.0, 0.8333, 0.0, 0.833, 0.0, 0.9797, 0.0, 0.5247, 0.0, 0.7519, 0.0, 0.7483, 0.0, 0.5233, 0.0, 0.7519, 0.0, 0.9791, 0.0, 0.9791, 0.0, 0.7519, 0.0, 0.75, 0.0, 0.6169, 0.0, 0.6169, 0.0, 0.75, 0.0, 0.9791, 0.0, 0.8333, 0.0, 0.8333, 0.0, 0.9791, 0.0, 0.5247, 0.0, 0.7519, 0.0, 0.7519, 0.0, 0.6101, 0.0, 0.6169, 0.0, 0.5247, 0.0, 0.6101, 0.0, 0.6169, 0.0, 0.8333, 0.0, 0.75, 0.0, 0.75, 0.0, 0.8333, 0.0, 0.8333, 0.0, 0.75, 0.0, 0.75, 0.0, 0.8333, 0.0, 0.6169, 0.0, 0.5247, 0.0, 0.5247, 0.0, 0.6169, 0.0, 0.5247, 0.0, 0.7519, 0.0, 0.7519, 0.0, 0.5247, 0.0, 0.9791, 0.0, 0.8333, 0.0, 0.8333, 0.0, 0.9791, 0.0, 0.75, 0.0, 0.6169, 0.0, 0.6169, 0.0, 0.75, 0.0, 0.7519, 0.0, 0.9791, 0.0, 0.9791, 0.0, 0.7519, 0.0, 0.9576, 0.07472, 0.8333, 0.07472, 0.8114, 0.0, 0.8998, 0.03195, 0.8333, 0.07472, 0.75, 0.07472, 0.75, 0.0, 0.8114, 0.0, 0.7581, 1.0, 0.8333, 1.0, 0.8333, 1.0, 0.7581, 1.0, 0.9167, 1.0, 1.0, 1.0, 1.0, 1.0, 0.9167, 1.0, 0.8333, 1.0, 0.9167, 1.0, 0.9167, 1.0, 0.8333, 1.0, 0.6667, 1.0, 0.7581, 1.0, 0.7581, 1.0, 0.6667, 1.0, 0.5833, 1.0, 0.6667, 1.0, 0.6667, 1.0, 0.5833, 1.0, 0.5, 1.0, 0.5833, 1.0, 0.5833, 1.0, 0.5, 1.0, 0.7745, 1.0, 0.83, 1.0, 0.8267, 1.0, 0.7911, 1.0, 0.5, 1.0, 0.6349, 1.0, 0.6206, 1.0, 0.5, 1.0, 0.6349, 1.0, 0.7043, 1.0, 0.7101, 1.0, 0.6206, 1.0, 0.7043, 1.0, 0.7745, 1.0, 0.7911, 1.0, 0.7101, 1.0, 0.83, 1.0, 0.9167, 1.0, 0.9167, 1.0, 0.8267, 1.0, 0.9167, 1.0, 1.0, 1.0, 1.0, 1.0, 0.9167, 1.0, 0.7911, 1.0, 0.8267, 1.0, 0.8271, 1.0, 0.7937, 1.0, 0.5, 1.0, 0.6206, 1.0, 0.5908, 1.0, 0.5, 1.0, 0.6206, 1.0, 0.7101, 1.0, 0.711, 1.0, 0.5908, 1.0, 0.7101, 1.0, 0.7911, 1.0, 0.7937, 1.0, 0.711, 1.0, 0.8267, 1.0, 0.9167, 1.0, 0.9167, 1.0, 0.8271, 1.0, 0.9167, 1.0, 1.0, 1.0, 1.0, 1.0, 0.9167, 1.0, 0.7941, 1.0, 0.8271, 1.0, 0.8271, 1.0, 0.7941, 1.0, 0.5, 1.0, 0.5833, 1.0, 0.5833, 1.0, 0.5, 1.0, 0.5833, 1.0, 0.7111, 1.0, 0.7111, 1.0, 0.5833, 1.0, 0.7111, 1.0, 0.7941, 1.0, 0.7941, 1.0, 0.7111, 1.0, 0.8271, 1.0, 0.9167, 1.0, 0.9167, 1.0, 0.8271, 1.0, 0.9167, 1.0, 1.0, 1.0, 1.0, 1.0, 0.9167, 1.0, 0.7941, 1.0, 0.8271, 1.0, 0.8271, 1.0, 0.7941, 1.0, 0.5, 1.0, 0.5833, 1.0, 0.6142, 1.0, 0.5, 1.0, 0.5833, 1.0, 0.7111, 1.0, 0.7111, 1.0, 0.6142, 1.0, 0.7111, 1.0, 0.7941, 1.0, 0.7941, 1.0, 0.7111, 1.0, 0.8271, 1.0, 0.9167, 1.0, 0.9167, 1.0, 0.8271, 1.0, 0.9167, 1.0, 1.0, 1.0, 1.0, 1.0, 0.9167, 1.0, 0.6142, 1.0, 0.7111, 1.0, 0.7941, 1.0, 0.0, 0.0, 0.6142, 1.0, 0.0, 0.0, 0.0, 0.0, 0.5, 1.0, 0.9167, 1.0, 1.0, 1.0, 0.0, 0.0, 0.0, 0.0, 0.9167, 1.0, 0.0, 0.0, 0.7941, 1.0, 0.8271, 1.0, 0.9167, 1.0, 1.0, 1.0, 1.0, 1.0, 0.9167, 1.0, 0.8271, 1.0, 0.9167, 1.0, 0.9167, 1.0, 0.8271, 1.0, 0.711, 1.0, 0.7937, 1.0, 0.7941, 1.0, 0.7111, 1.0, 0.5908, 1.0, 0.711, 1.0, 0.7111, 1.0, 0.5833, 1.0, 0.5, 1.0, 0.5908, 1.0, 0.5833, 1.0, 0.5, 1.0, 0.7937, 1.0, 0.8271, 1.0, 0.8271, 1.0, 0.7941, 1.0, 0.9167, 1.0, 1.0, 1.0, 1.0, 1.0, 0.9167, 1.0, 0.8333, 1.0, 0.9167, 1.0, 0.9167, 1.0, 0.8322, 1.0, 0.6986, 1.0, 0.7581, 1.0, 0.7645, 1.0, 0.7005, 1.0, 0.5, 1.0, 0.6332, 1.0, 0.6349, 1.0, 0.5, 1.0, 0.7581, 1.0, 0.8333, 1.0, 0.8322, 1.0, 0.7645, 1.0, 0.7005, 1.0, 0.7645, 1.0, 0.7745, 1.0, 0.7043, 1.0, 0.7615, 1.0, 0.7048, 1.0, 0.705, 1.0, 0.7621, 1.0, 0.7491, 1.0, 0.8045, 1.0, 0.8045, 1.0, 0.7492, 1.0, 0.8045, 1.0, 0.8045, 1.0, 0.8045, 1.0, 0.8045, 1.0, 0.7022, 1.0, 0.7, 1.0, 0.7, 1.0, 0.7022, 1.0, 0.8045, 1.0, 0.7615, 1.0, 0.7621, 1.0, 0.8045, 1.0, 0.7, 1.0, 0.7491, 1.0, 0.7492, 1.0, 0.7, 1.0, 0.7048, 1.0, 0.7022, 1.0, 0.7022, 1.0, 0.705, 1.0, 0.8045, 1.0, 0.8045, 1.0, 0.8045, 1.0, 0.8045, 1.0, 0.8045, 1.0, 0.8045, 1.0, 0.8045, 1.0, 0.8045, 1.0, 0.7048, 1.0, 0.7022, 1.0, 0.7027, 1.0, 0.7048, 1.0, 0.7, 1.0, 0.7491, 1.0, 0.7491, 1.0, 0.7, 1.0, 0.8045, 1.0, 0.7615, 1.0, 0.7615, 1.0, 0.8045, 1.0, 0.7022, 1.0, 0.7, 1.0, 0.7, 1.0, 0.7027, 1.0, 0.8045, 1.0, 0.8045, 1.0, 0.8045, 1.0, 0.8045, 1.0, 0.7491, 1.0, 0.8045, 1.0, 0.8045, 1.0, 0.7491, 1.0, 0.7615, 1.0, 0.7048, 1.0, 0.7048, 1.0, 0.7615, 1.0, 0.8045, 1.0, 0.8045, 1.0, 0.8045, 1.0, 0.8045, 1.0, 0.7001, 1.0, 0.7024, 1.0, 0.7022, 1.0, 0.7001, 1.0, 0.7, 1.0, 0.7491, 1.0, 0.7491, 1.0, 0.7, 1.0, 0.8045, 1.0, 0.7615, 1.0, 0.7615, 1.0, 0.8045, 1.0, 0.7, 1.0, 0.7001, 1.0, 0.7001, 1.0, 0.7, 1.0, 0.8045, 1.0, 0.8045, 1.0, 0.8045, 1.0, 0.8045, 1.0, 0.7491, 1.0, 0.8045, 1.0, 0.8045, 1.0, 0.7491, 1.0, 0.7615, 1.0, 0.7048, 1.0, 0.7048, 1.0, 0.7615, 1.0, 0.8045, 1.0, 0.8045, 1.0, 0.8045, 1.0, 0.7553, 1.0, 0.8045, 1.0, 0.8045, 1.0, 0.7621, 1.0, 0.7024, 1.0, 0.7553, 1.0, 0.7621, 1.0, 0.705, 1.0, 0.8045, 1.0, 0.8045, 1.0, 0.8045, 1.0, 0.8045, 1.0, 0.7048, 1.0, 0.7023, 1.0, 0.7022, 1.0, 0.7048, 1.0, 0.7, 1.0, 0.7491, 1.0, 0.7491, 1.0, 0.7, 1.0, 0.8045, 1.0, 0.7615, 1.0, 0.7615, 1.0, 0.8045, 1.0, 0.7023, 1.0, 0.7, 1.0, 0.7, 1.0, 0.7022, 1.0, 0.8045, 1.0, 0.8045, 1.0, 0.8045, 1.0, 0.8045, 1.0, 0.7491, 1.0, 0.8045, 1.0, 0.8045, 1.0, 0.7491, 1.0, 0.7615, 1.0, 0.7048, 1.0, 0.7048, 1.0, 0.7615, 1.0, 0.7022, 1.0, 0.7, 1.0, 0.7024, 1.0, 0.7, 1.0, 0.7492, 1.0, 0.7553, 1.0, 0.7024, 1.0, 0.7492, 1.0, 0.8045, 1.0, 0.8045, 1.0, 0.7553, 1.0, 0.8045, 1.0, 0.8045, 1.0, 0.8045, 1.0, 0.705, 1.0, 0.7022, 1.0, 0.7024, 1.0, 0.7048, 1.0, 0.7019, 1.0, 0.7022, 1.0, 0.7048, 1.0, 0.7048, 1.0, 0.7048, 1.0, 0.7048, 1.0, 0.7048, 1.0, 0.7047, 1.0, 0.7024, 1.0, 0.7016, 1.0, 0.7048, 1.0, 0.7048, 1.0, 0.7047, 1.0, 0.7048, 1.0, 0.7048, 1.0, 0.7024, 1.0, 0.7048, 1.0, 0.7048, 1.0, 0.7022, 1.0, 0.7024, 1.0, 0.7, 1.0, 0.7, 1.0, 0.7016, 1.0, 0.7, 1.0, 0.7022, 1.0, 0.7022, 1.0, 0.7, 1.0, 0.7, 1.0, 0.7, 1.0, 0.7, 1.0, 0.7, 1.0, 0.7019, 1.0, 0.7, 1.0, 0.7, 1.0, 0.7022, 1.0, 0.7022, 1.0, 0.7048, 1.0, 0.7048, 1.0, 0.7022, 1.0, 0.7615, 1.0, 0.7048, 1.0, 0.7048, 1.0, 0.7615, 1.0, 0.7491, 1.0, 0.8045, 1.0, 0.8045, 1.0, 0.7491, 1.0, 0.8045, 1.0, 0.8045, 1.0, 0.8045, 1.0, 0.8045, 1.0, 0.7028, 1.0, 0.7, 1.0, 0.7, 1.0, 0.7023, 1.0, 0.8045, 1.0, 0.7615, 1.0, 0.7615, 1.0, 0.8045, 1.0, 0.7, 1.0, 0.7491, 1.0, 0.7491, 1.0, 0.7, 1.0, 0.7048, 1.0, 0.7028, 1.0, 0.7023, 1.0, 0.7048, 1.0, 0.8045, 1.0, 0.8045, 1.0, 0.8045, 1.0, 0.8045, 1.0, 0.7027, 1.0, 0.7, 1.0, 0.7, 1.0, 0.7024, 1.0, 0.7028, 1.0, 0.7048, 1.0, 0.7048, 1.0, 0.7024, 1.0, 0.7048, 1.0, 0.7048, 1.0, 0.7047, 1.0, 0.7048, 1.0, 0.7048, 1.0, 0.7027, 1.0, 0.7024, 1.0, 0.7047, 1.0, 0.7, 1.0, 0.7, 1.0, 0.7001, 1.0, 0.7, 1.0, 0.7, 1.0, 0.7028, 1.0, 0.7024, 1.0, 0.7001, 1.0, 0.7022, 1.0, 0.7, 1.0, 0.7, 1.0, 0.7022, 1.0, 0.7, 1.0, 0.7, 1.0, 0.7, 1.0, 0.7, 1.0, 0.7, 1.0, 0.7, 1.0, 0.7022, 1.0, 0.7048, 1.0, 0.7048, 1.0, 0.7022, 1.0, 0.7, 1.0, 0.7048, 1.0, 0.7022, 1.0, 0.7048, 1.0, 0.7048, 1.0, 0.7022, 1.0, 0.7048, 1.0, 0.7048, 1.0, 0.7048, 1.0, 0.7048, 1.0, 0.7048, 1.0, 0.7022, 1.0, 0.7022, 1.0, 0.7048, 1.0, 0.7, 1.0, 0.7022, 1.0, 0.7022, 1.0, 0.7, 1.0, 0.7022, 1.0, 0.7048, 1.0, 0.7048, 1.0, 0.7022, 1.0, 0.7016, 1.0, 0.7, 1.0, 0.7, 1.0, 0.7019, 1.0, 0.7, 1.0, 0.7001, 1.0, 0.7, 1.0, 0.7, 1.0, 0.7001, 1.0, 0.7022, 1.0, 0.7022, 1.0, 0.7, 1.0, 0.7048, 1.0, 0.7048, 1.0, 0.7048, 1.0, 0.7048, 1.0, 0.7048, 1.0, 0.7016, 1.0, 0.7019, 1.0, 0.7048, 1.0, 0.8333, 0.0, 0.75, 0.0, 0.75, 0.0, 0.8333, 0.0, 0.6169, 0.0, 0.5247, 0.0, 0.5247, 0.0, 0.6169, 0.0, 0.5247, 0.0, 0.7519, 0.0, 0.7519, 0.0, 0.5247, 0.0, 0.9791, 0.0, 0.8333, 0.0, 0.8333, 0.0, 0.9791, 0.0, 0.75, 0.0, 0.6169, 0.0, 0.6169, 0.0, 0.75, 0.0, 0.7519, 0.0, 0.9791, 0.0, 0.9791, 0.0, 0.7519, 0.0, 0.6169, 0.0, 0.6101, 0.0, 0.5433, 0.0, 0.6278, 0.0, 0.7519, 0.0, 0.7505, 0.0, 0.7483, 0.0, 0.7519, 0.0, 0.8333, 0.0, 0.75, 0.0, 0.75, 0.0, 0.8333, 0.0, 0.7519, 0.0, 0.9791, 0.0, 0.9791, 0.0, 0.7519, 0.0, 0.7483, 0.0, 0.5527, 0.0, 0.5991, 0.0, 0.7519, 0.0, 0.9791, 0.0, 0.8333, 0.0, 0.8333, 0.0, 0.9791, 0.0, 0.6444, 0.0, 0.5717, 0.0, 0.5991, 0.0, 0.6605, 0.0, 0.7519, 0.0, 0.7505, 0.0, 0.7519, 0.0, 0.7519, 0.0, 0.5527, 0.0, 0.7483, 0.0, 0.7519, 0.0, 0.6132, 0.0, 0.5717, 0.0, 0.7519, 0.0, 0.7519, 0.0, 0.5991, 0.0, 0.6101, 0.0, 0.7519, 0.0, 0.7519, 0.0, 0.5433, 0.0, 0.6278, 0.0, 0.5433, 0.0, 0.5717, 0.0, 0.6444, 0.0, 0.75, 0.0, 0.7552, 0.0, 0.75, 0.0, 0.75, 0.0, 0.7636, 0.0, 0.6306, 0.0, 0.6687, 0.0, 0.75, 0.0, 0.6306, 0.0, 0.5527, 0.0, 0.6132, 0.0, 0.6687, 0.0, 0.75, 0.0, 0.6444, 0.0, 0.6605, 0.0, 0.75, 0.0, 0.7505, 0.0, 0.7519, 0.0, 0.7519, 0.0, 0.7483, 0.0, 0.5527, 0.0, 0.6306, 0.0, 0.6605, 0.0, 0.5991, 0.0, 0.6306, 0.0, 0.7636, 0.0, 0.75, 0.0, 0.6605, 0.0, 0.75, 0.0, 0.75, 0.0, 0.7552, 0.0, 0.75, 0.0, 0.7519, 0.0, 0.7519, 0.0, 0.7519, 0.0, 0.7519, 0.0, 0.75, 0.0, 0.6278, 0.0, 0.6444, 0.0, 0.75, 0.0, 0.8333, 0.0, 0.8333, 0.0, 0.9791, 0.0, 0.9791, 0.0, 0.75, 0.0, 0.75, 0.0, 0.75, 0.0, 0.75, 0.0, 0.75, 0.0, 0.75, 0.0, 0.8333, 0.0, 0.8333, 0.0, 0.9791, 0.0, 0.9791, 0.0, 0.7519, 0.0, 0.7519, 0.0, 0.7552, 0.0, 0.75, 0.0, 0.75, 0.0, 0.7636, 0.0, 0.75, 0.0, 0.75, 0.0, 0.75, 0.0, 0.75, 0.0, 0.9791, 0.0, 0.8333, 0.0, 0.75, 0.0, 0.7519, 0.0, 0.7519, 0.0, 0.7519, 0.0, 0.75, 0.0, 0.75, 0.0, 0.75, 0.0, 0.75, 0.0, 0.7519, 0.0, 0.7519, 0.0, 0.6132, 0.0, 0.7519, 0.0, 0.75, 0.0, 0.6687, 0.0, 0.75, 0.0, 0.75, 0.0, 0.7519, 0.0, 0.7519, 0.0, 0.5, 1.0, 0.5833, 1.0, 0.6332, 1.0, 0.5, 1.0, 0.75, 0.0, 0.6169, 0.0, 0.6278, 0.0, 0.75, 0.0, 0.7519, 0.0, 0.7519, 0.0, 0.7519, 0.0, 0.7519, 0.0, 0.5433, 0.0, 0.7519, 0.0, 0.7519, 0.0, 0.5717, 0.0, 0.75, 0.0, 0.7552, 0.0, 0.7636, 0.0, 0.75, 0.0, 0.7519, 0.0, 0.7505, 0.0, 0.7519, 0.0, 0.7519, 0.0, 0.8045, 1.0, 0.7615, 1.0, 0.7615, 1.0, 0.8045, 1.0, 0.7022, 1.0, 0.7, 1.0, 0.7, 1.0, 0.7022, 1.0, 0.8045, 1.0, 0.8045, 1.0, 0.8045, 1.0, 0.8045, 1.0, 0.7491, 1.0, 0.8045, 1.0, 0.8045, 1.0, 0.7491, 1.0, 0.7615, 1.0, 0.7048, 1.0, 0.7048, 1.0, 0.7615, 1.0, 0.8045, 1.0, 0.8045, 1.0, 0.8045, 1.0, 0.8045, 1.0, 0.7048, 1.0, 0.7022, 1.0, 0.7022, 1.0, 0.7048, 1.0, 0.7, 1.0, 0.7491, 1.0, 0.7491, 1.0, 0.7, 1.0, 0.6349, 1.0, 0.6332, 1.0, 0.7005, 1.0, 0.7043, 1.0, 0.9167, 1.0, 1.0, 1.0, 1.0, 1.0, 0.9167, 1.0, 0.7645, 1.0, 0.8322, 1.0, 0.83, 1.0, 0.7745, 1.0, 0.7005, 1.0, 0.6332, 1.0, 0.5833, 1.0, 0.6986, 1.0, 0.8322, 1.0, 0.9167, 1.0, 0.9167, 1.0, 0.83, 1.0, 0.9557, 0.04713, 0.8998, 0.03195, 0.9065, 0.02043, 0.9279, 0.02976, 0.8114, 0.0, 0.8333, 0.0, 0.9791, 0.0, 0.9221, 0.0])
me_cylinder_002.update()

# ---- objects
ob_referenceside_001 = bpy.data.objects.new('ReferenceSide.001', None)
ob_referencefront_001 = bpy.data.objects.new('ReferenceFront.001', None)
ob_character2 = bpy.data.objects.new('Character2', me_cylinder_002)

# ---- transforms, parenting, visibility, modifiers, constraints
ob_referenceside_001.location = (0.0, 0.0228, 0.8791)
ob_referenceside_001.rotation_euler = (1.571, -0.0, 1.571)
ob_referenceside_001.scale = (0.5308, 0.5308, 0.5308)
ob_referenceside_001.empty_display_type = 'IMAGE'
ob_referenceside_001.empty_display_size = 5.0
ob_referenceside_001.show_empty_image_perspective = False
ob_referenceside_001.use_empty_image_alpha = True
ob_referenceside_001.color = (1.0, 1.0, 1.0, 0.2435)
ob_referenceside_001.hide_select = True
ob_referencefront_001.location = (-0.5116, 0.0, 0.8905)
ob_referencefront_001.rotation_euler = (1.571, -0.0, 3.142)
ob_referencefront_001.scale = (0.5308, 0.5308, 0.5308)
ob_referencefront_001.empty_display_type = 'IMAGE'
ob_referencefront_001.empty_display_size = 5.0
ob_referencefront_001.show_empty_image_perspective = False
ob_referencefront_001.use_empty_image_alpha = True
ob_referencefront_001.color = (1.0, 1.0, 1.0, 0.2435)
ob_referencefront_001.hide_select = True
ob_character2.location = (0.0, 0.0, 0.0)
_m = ob_character2.modifiers.new('Mirror', 'MIRROR')
_m.use_clip = True

# ---- collection membership
col_collection_001.objects.link(ob_referenceside_001)
col_collection_001.objects.link(ob_referencefront_001)
col_collection_001.objects.link(ob_character2)

# ---- scene / render settings (as saved in the file)
scene.frame_start = 1; scene.frame_end = 250; scene.frame_set(1)
scene.render.engine = 'BLENDER_EEVEE_NEXT'
scene.cycles.sampling_pattern = 'TABULATED_SOBOL'
scene.eevee.ray_tracing_options.trace_max_roughness = 0.0
bpy.context.view_layer.update()

# ---- added for rendering (the .blend has no active camera and no usable light): camera, sun
cam_auto = bpy.data.cameras.new('AutoCamera')
cam_auto.lens = 50.0
cam_auto.sensor_width = 36.0
cam_auto.clip_end = 1000.0
ob_auto_camera = bpy.data.objects.new('AutoCamera', cam_auto)
scene.collection.objects.link(ob_auto_camera)
ob_auto_camera.location = (2.14429, -2.56751, 2.59389)
ob_auto_camera.rotation_euler = (1.09748, -7.21219e-08, 0.694738)
scene.camera = ob_auto_camera
light_auto_sun = bpy.data.lights.new('AutoSun', 'SUN')
light_auto_sun.energy = 3.0
light_auto_sun.angle = 0.0523599
ob_auto_sun = bpy.data.objects.new('AutoSun', light_auto_sun)
scene.collection.objects.link(ob_auto_sun)
ob_auto_sun.rotation_euler = (0.872665, 0.174533, 0.523599)
bpy.context.view_layer.update()

